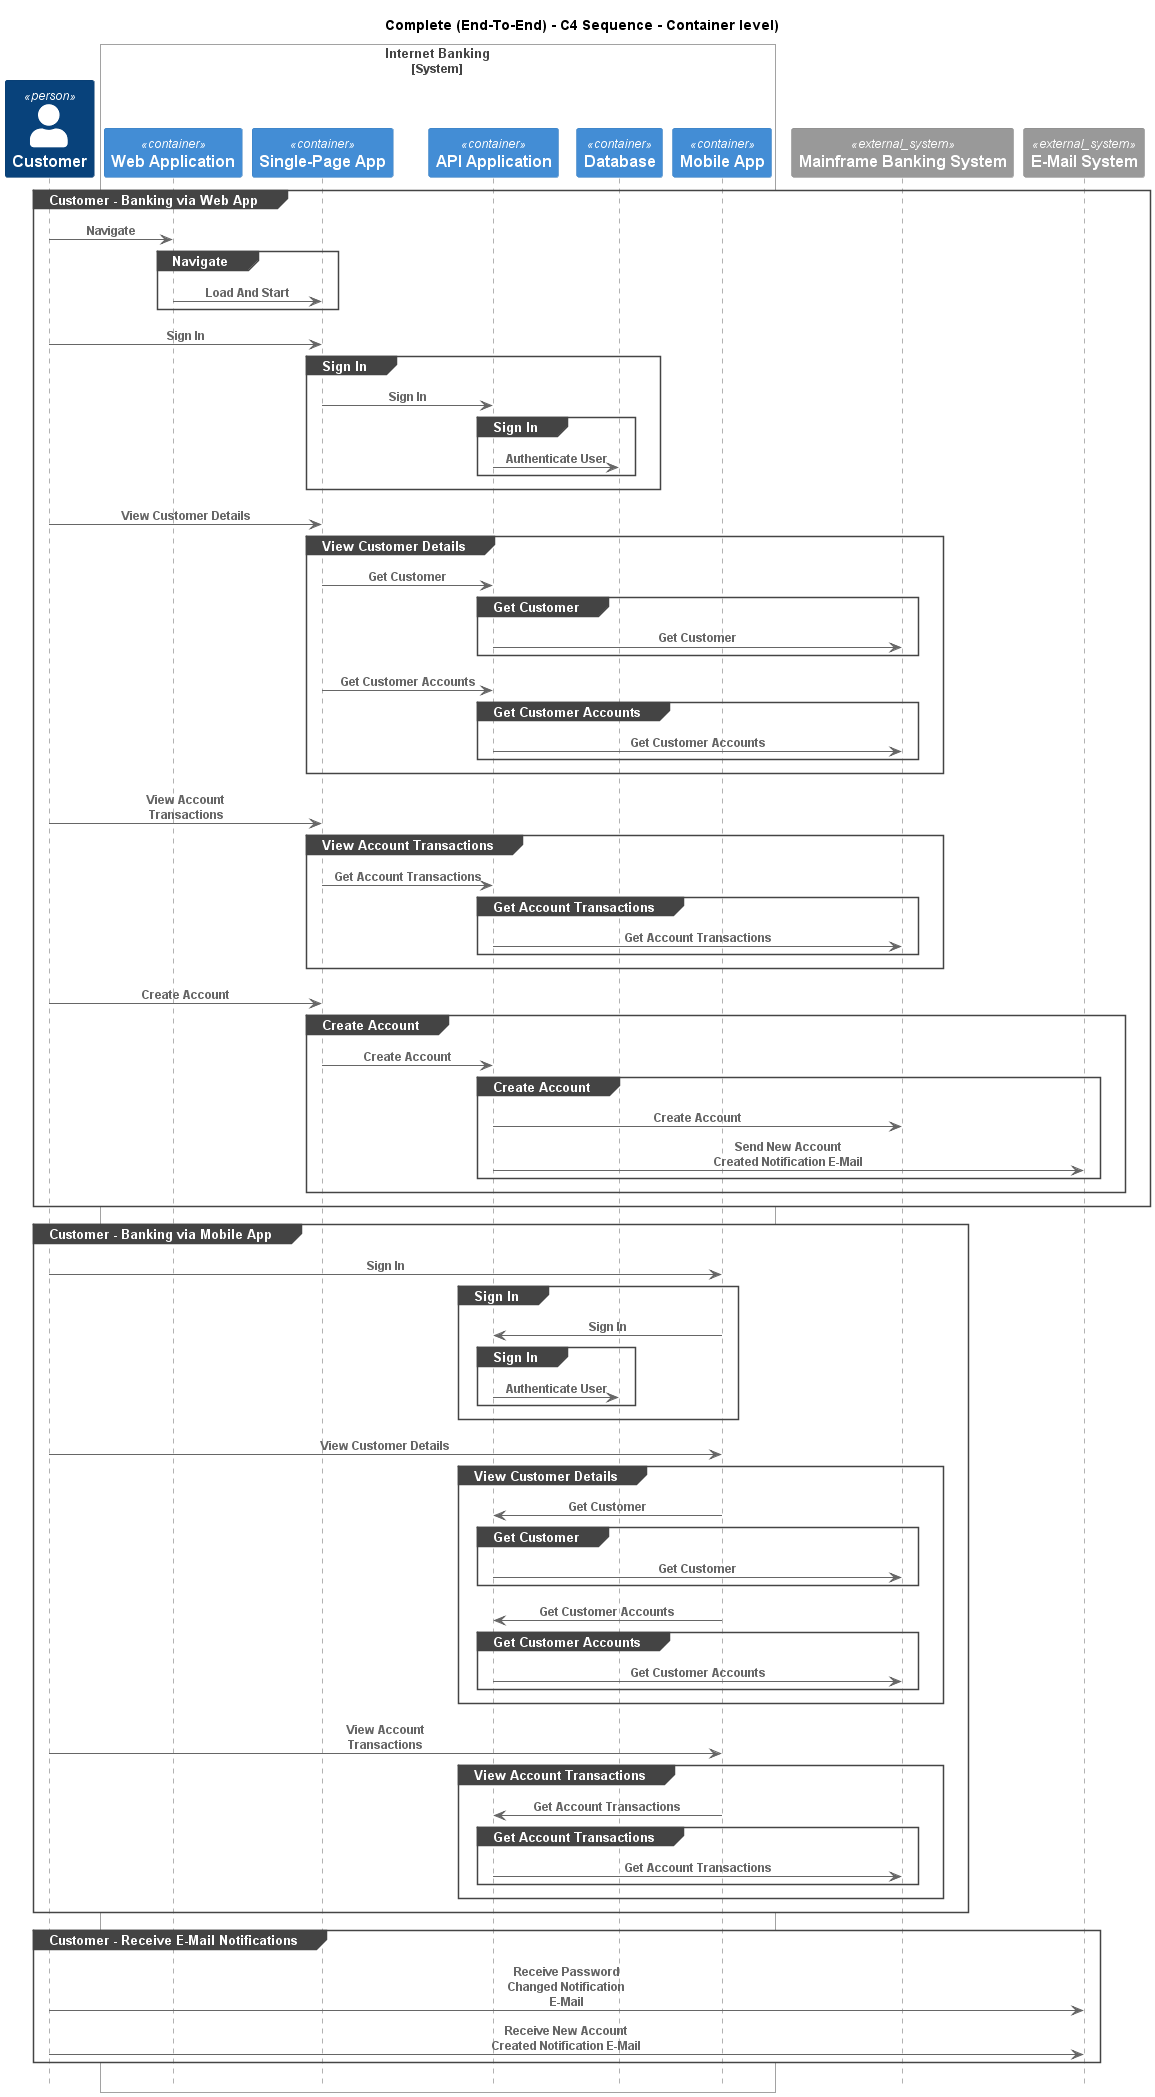

The diagram above was rendered by PlantUML. Its source (embedded in the PNG):
@startuml
!pragma layout smetana
!include ..\..\.c4s\C4_Sequence.puml

title Complete (End-To-End) - C4 Sequence - Container level)

Person(BigBankPlc.Actors.Customer, "Customer", "")

System_Boundary(BigBankPlc.SoftwareSystems.InternetBanking, "Internet Banking")
    Container(BigBankPlc.SoftwareSystems.InternetBanking.Containers.WebApplication, "Web Application", "", "")
    Container(BigBankPlc.SoftwareSystems.InternetBanking.Containers.SinglePageApp, "Single-Page App", "", "")
    Container(BigBankPlc.SoftwareSystems.InternetBanking.Containers.APIApplication, "API Application", "", "")
    ContainerDb(BigBankPlc.SoftwareSystems.InternetBanking.Containers.Database, "Database", "", "")
    Container(BigBankPlc.SoftwareSystems.InternetBanking.Containers.MobileApp, "Mobile App", "", "")
Boundary_End()
System_Ext(BigBankPlc.SoftwareSystems.MainframeBankingSystem, "Mainframe Banking System", "")
System_Ext(BigBankPlc.SoftwareSystems.EMailSystem, "E-Mail System", "")

group Customer - Banking via Web App
Rel(BigBankPlc.Actors.Customer, BigBankPlc.SoftwareSystems.InternetBanking.Containers.WebApplication, "Navigate")
group Navigate
Rel(BigBankPlc.SoftwareSystems.InternetBanking.Containers.WebApplication, BigBankPlc.SoftwareSystems.InternetBanking.Containers.SinglePageApp, "Load And Start")
end
Rel(BigBankPlc.Actors.Customer, BigBankPlc.SoftwareSystems.InternetBanking.Containers.SinglePageApp, "Sign In")
group Sign In
Rel(BigBankPlc.SoftwareSystems.InternetBanking.Containers.SinglePageApp, BigBankPlc.SoftwareSystems.InternetBanking.Containers.APIApplication, "Sign In")
group Sign In
Rel(BigBankPlc.SoftwareSystems.InternetBanking.Containers.APIApplication, BigBankPlc.SoftwareSystems.InternetBanking.Containers.Database, "Authenticate User")
end
end
Rel(BigBankPlc.Actors.Customer, BigBankPlc.SoftwareSystems.InternetBanking.Containers.SinglePageApp, "View Customer Details")
group View Customer Details
Rel(BigBankPlc.SoftwareSystems.InternetBanking.Containers.SinglePageApp, BigBankPlc.SoftwareSystems.InternetBanking.Containers.APIApplication, "Get Customer")
group Get Customer
Rel(BigBankPlc.SoftwareSystems.InternetBanking.Containers.APIApplication, BigBankPlc.SoftwareSystems.MainframeBankingSystem, "Get Customer")
end
Rel(BigBankPlc.SoftwareSystems.InternetBanking.Containers.SinglePageApp, BigBankPlc.SoftwareSystems.InternetBanking.Containers.APIApplication, "Get Customer Accounts")
group Get Customer Accounts
Rel(BigBankPlc.SoftwareSystems.InternetBanking.Containers.APIApplication, BigBankPlc.SoftwareSystems.MainframeBankingSystem, "Get Customer Accounts")
end
end
Rel(BigBankPlc.Actors.Customer, BigBankPlc.SoftwareSystems.InternetBanking.Containers.SinglePageApp, "View Account Transactions")
group View Account Transactions
Rel(BigBankPlc.SoftwareSystems.InternetBanking.Containers.SinglePageApp, BigBankPlc.SoftwareSystems.InternetBanking.Containers.APIApplication, "Get Account Transactions")
group Get Account Transactions
Rel(BigBankPlc.SoftwareSystems.InternetBanking.Containers.APIApplication, BigBankPlc.SoftwareSystems.MainframeBankingSystem, "Get Account Transactions")
end
end
Rel(BigBankPlc.Actors.Customer, BigBankPlc.SoftwareSystems.InternetBanking.Containers.SinglePageApp, "Create Account")
group Create Account
Rel(BigBankPlc.SoftwareSystems.InternetBanking.Containers.SinglePageApp, BigBankPlc.SoftwareSystems.InternetBanking.Containers.APIApplication, "Create Account")
group Create Account
Rel(BigBankPlc.SoftwareSystems.InternetBanking.Containers.APIApplication, BigBankPlc.SoftwareSystems.MainframeBankingSystem, "Create Account")
Rel(BigBankPlc.SoftwareSystems.InternetBanking.Containers.APIApplication, BigBankPlc.SoftwareSystems.EMailSystem, "Send New Account Created Notification E-Mail")
end
end
end
group Customer - Banking via Mobile App
Rel(BigBankPlc.Actors.Customer, BigBankPlc.SoftwareSystems.InternetBanking.Containers.MobileApp, "Sign In")
group Sign In
Rel(BigBankPlc.SoftwareSystems.InternetBanking.Containers.MobileApp, BigBankPlc.SoftwareSystems.InternetBanking.Containers.APIApplication, "Sign In")
group Sign In
Rel(BigBankPlc.SoftwareSystems.InternetBanking.Containers.APIApplication, BigBankPlc.SoftwareSystems.InternetBanking.Containers.Database, "Authenticate User")
end
end
Rel(BigBankPlc.Actors.Customer, BigBankPlc.SoftwareSystems.InternetBanking.Containers.MobileApp, "View Customer Details")
group View Customer Details
Rel(BigBankPlc.SoftwareSystems.InternetBanking.Containers.MobileApp, BigBankPlc.SoftwareSystems.InternetBanking.Containers.APIApplication, "Get Customer")
group Get Customer
Rel(BigBankPlc.SoftwareSystems.InternetBanking.Containers.APIApplication, BigBankPlc.SoftwareSystems.MainframeBankingSystem, "Get Customer")
end
Rel(BigBankPlc.SoftwareSystems.InternetBanking.Containers.MobileApp, BigBankPlc.SoftwareSystems.InternetBanking.Containers.APIApplication, "Get Customer Accounts")
group Get Customer Accounts
Rel(BigBankPlc.SoftwareSystems.InternetBanking.Containers.APIApplication, BigBankPlc.SoftwareSystems.MainframeBankingSystem, "Get Customer Accounts")
end
end
Rel(BigBankPlc.Actors.Customer, BigBankPlc.SoftwareSystems.InternetBanking.Containers.MobileApp, "View Account Transactions")
group View Account Transactions
Rel(BigBankPlc.SoftwareSystems.InternetBanking.Containers.MobileApp, BigBankPlc.SoftwareSystems.InternetBanking.Containers.APIApplication, "Get Account Transactions")
group Get Account Transactions
Rel(BigBankPlc.SoftwareSystems.InternetBanking.Containers.APIApplication, BigBankPlc.SoftwareSystems.MainframeBankingSystem, "Get Account Transactions")
end
end
end
group Customer - Receive E-Mail Notifications
Rel(BigBankPlc.Actors.Customer, BigBankPlc.SoftwareSystems.EMailSystem, "Receive Password Changed Notification E-Mail")
Rel(BigBankPlc.Actors.Customer, BigBankPlc.SoftwareSystems.EMailSystem, "Receive New Account Created Notification E-Mail")
end


@enduml